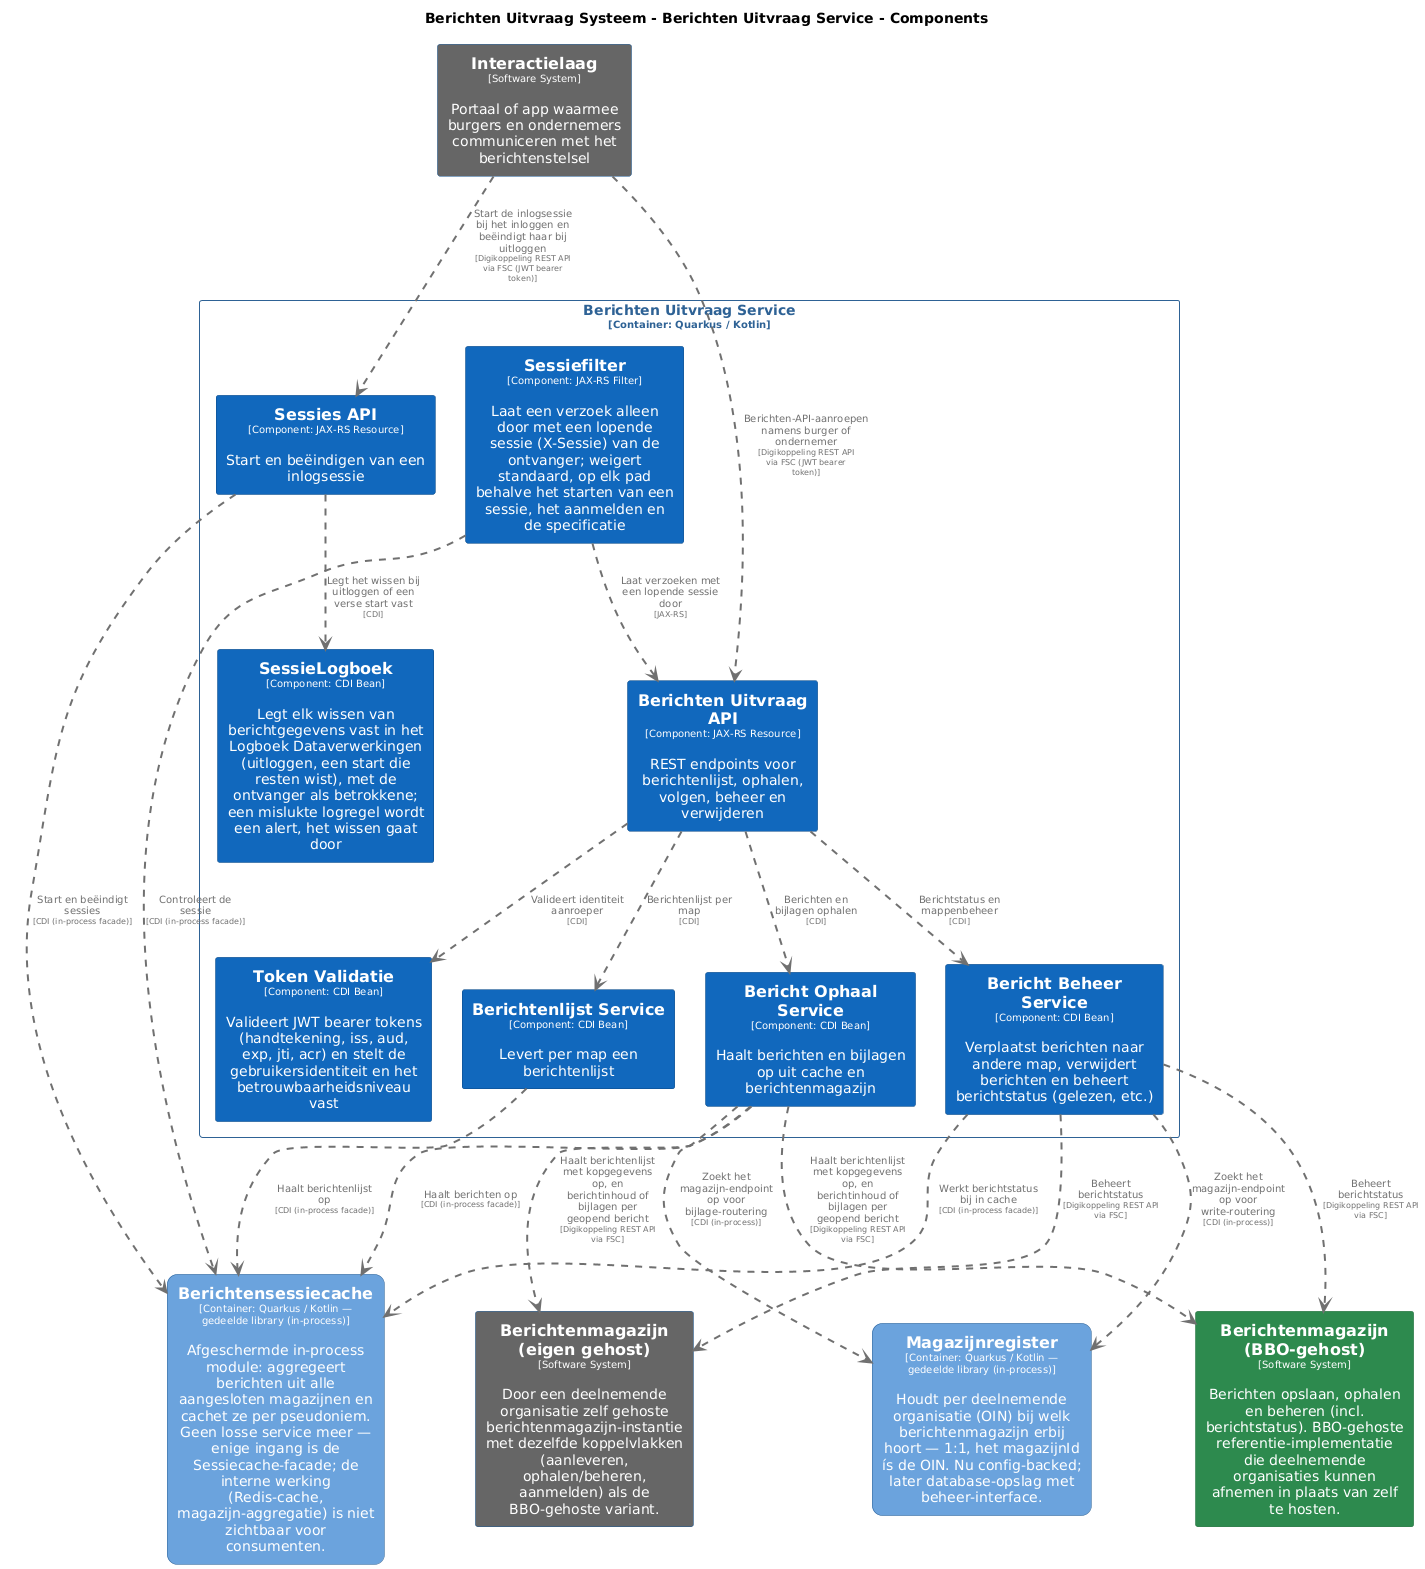

The diagram above was rendered by PlantUML. Its source (embedded in the PNG):
@startuml
set separator none
title Berichten Uitvraag Systeem - Berichten Uitvraag Service - Components

top to bottom direction
skinparam ranksep 60
skinparam nodesep 30

skinparam {
  arrowFontSize 10
  defaultTextAlignment center
  wrapWidth 200
  maxMessageSize 100
}

hide stereotype

skinparam rectangle<<BerichtenUitvraagSysteem.BerichtenUitvraagService.BerichtBeheerService>> {
  BackgroundColor #1168bd
  FontColor #ffffff
  BorderColor #0b4884
  shadowing false
}
skinparam rectangle<<BerichtenUitvraagSysteem.BerichtenUitvraagService.BerichtOphaalService>> {
  BackgroundColor #1168bd
  FontColor #ffffff
  BorderColor #0b4884
  shadowing false
}
skinparam rectangle<<BerichtenUitvraagSysteem.BerichtenUitvraagService.BerichtenUitvraagAPI>> {
  BackgroundColor #1168bd
  FontColor #ffffff
  BorderColor #0b4884
  shadowing false
}
skinparam rectangle<<BerichtenUitvraagSysteem.BerichtenUitvraagService.BerichtenlijstService>> {
  BackgroundColor #1168bd
  FontColor #ffffff
  BorderColor #0b4884
  shadowing false
}
skinparam rectangle<<BerichtenmagazijnBBOgehost>> {
  BackgroundColor #2d8a4e
  FontColor #ffffff
  BorderColor #1e6b38
  shadowing false
}
skinparam rectangle<<Berichtenmagazijneigengehost>> {
  BackgroundColor #666666
  FontColor #ffffff
  BorderColor #0b4884
  shadowing false
}
skinparam rectangle<<BerichtenUitvraagSysteem.Berichtensessiecache>> {
  BackgroundColor #6ba3dd
  FontColor #ffffff
  BorderColor #2e6295
  roundCorner 20
  shadowing false
}
skinparam rectangle<<Interactielaag>> {
  BackgroundColor #666666
  FontColor #ffffff
  BorderColor #0b4884
  shadowing false
}
skinparam rectangle<<BerichtenUitvraagSysteem.Magazijnregister>> {
  BackgroundColor #6ba3dd
  FontColor #ffffff
  BorderColor #2e6295
  roundCorner 20
  shadowing false
}
skinparam rectangle<<BerichtenUitvraagSysteem.BerichtenUitvraagService.SessieLogboek>> {
  BackgroundColor #1168bd
  FontColor #ffffff
  BorderColor #0b4884
  shadowing false
}
skinparam rectangle<<BerichtenUitvraagSysteem.BerichtenUitvraagService.Sessiefilter>> {
  BackgroundColor #1168bd
  FontColor #ffffff
  BorderColor #0b4884
  shadowing false
}
skinparam rectangle<<BerichtenUitvraagSysteem.BerichtenUitvraagService.SessiesAPI>> {
  BackgroundColor #1168bd
  FontColor #ffffff
  BorderColor #0b4884
  shadowing false
}
skinparam rectangle<<BerichtenUitvraagSysteem.BerichtenUitvraagService.TokenValidatie>> {
  BackgroundColor #1168bd
  FontColor #ffffff
  BorderColor #0b4884
  shadowing false
}
skinparam rectangle<<BerichtenUitvraagSysteem.BerichtenUitvraagService>> {
  BorderColor #2e6295
  FontColor #2e6295
  shadowing false
}

rectangle "==Interactielaag\n<size:10>[Software System]</size>\n\nPortaal of app waarmee burgers en ondernemers communiceren met het berichtenstelsel" <<Interactielaag>> as Interactielaag
rectangle "==Berichtenmagazijn (eigen gehost)\n<size:10>[Software System]</size>\n\nDoor een deelnemende organisatie zelf gehoste berichtenmagazijn-instantie met dezelfde koppelvlakken (aanleveren, ophalen/beheren, aanmelden) als de BBO-gehoste variant." <<Berichtenmagazijneigengehost>> as Berichtenmagazijneigengehost
rectangle "==Berichtenmagazijn (BBO-gehost)\n<size:10>[Software System]</size>\n\nBerichten opslaan, ophalen en beheren (incl. berichtstatus). BBO-gehoste referentie-implementatie die deelnemende organisaties kunnen afnemen in plaats van zelf te hosten." <<BerichtenmagazijnBBOgehost>> as BerichtenmagazijnBBOgehost
rectangle "==Berichtensessiecache\n<size:10>[Container: Quarkus / Kotlin — gedeelde library (in-process)]</size>\n\nAfgeschermde in-process module: aggregeert berichten uit alle aangesloten magazijnen en cachet ze per pseudoniem. Geen losse service meer — enige ingang is de Sessiecache-facade; de interne werking (Redis-cache, magazijn-aggregatie) is niet zichtbaar voor consumenten." <<BerichtenUitvraagSysteem.Berichtensessiecache>> as BerichtenUitvraagSysteem.Berichtensessiecache
rectangle "==Magazijnregister\n<size:10>[Container: Quarkus / Kotlin — gedeelde library (in-process)]</size>\n\nHoudt per deelnemende organisatie (OIN) bij welk berichtenmagazijn erbij hoort — 1:1, het magazijnId ís de OIN. Nu config-backed; later database-opslag met beheer-interface." <<BerichtenUitvraagSysteem.Magazijnregister>> as BerichtenUitvraagSysteem.Magazijnregister

rectangle "Berichten Uitvraag Service\n<size:10>[Container: Quarkus / Kotlin]</size>" <<BerichtenUitvraagSysteem.BerichtenUitvraagService>> {
  rectangle "==Berichten Uitvraag API\n<size:10>[Component: JAX-RS Resource]</size>\n\nREST endpoints voor berichtenlijst, ophalen, volgen, beheer en verwijderen" <<BerichtenUitvraagSysteem.BerichtenUitvraagService.BerichtenUitvraagAPI>> as BerichtenUitvraagSysteem.BerichtenUitvraagService.BerichtenUitvraagAPI
  rectangle "==Token Validatie\n<size:10>[Component: CDI Bean]</size>\n\nValideert JWT bearer tokens (handtekening, iss, aud, exp, jti, acr) en stelt de gebruikersidentiteit en het betrouwbaarheidsniveau vast" <<BerichtenUitvraagSysteem.BerichtenUitvraagService.TokenValidatie>> as BerichtenUitvraagSysteem.BerichtenUitvraagService.TokenValidatie
  rectangle "==Berichtenlijst Service\n<size:10>[Component: CDI Bean]</size>\n\nLevert per map een berichtenlijst" <<BerichtenUitvraagSysteem.BerichtenUitvraagService.BerichtenlijstService>> as BerichtenUitvraagSysteem.BerichtenUitvraagService.BerichtenlijstService
  rectangle "==Bericht Ophaal Service\n<size:10>[Component: CDI Bean]</size>\n\nHaalt berichten en bijlagen op uit cache en berichtenmagazijn" <<BerichtenUitvraagSysteem.BerichtenUitvraagService.BerichtOphaalService>> as BerichtenUitvraagSysteem.BerichtenUitvraagService.BerichtOphaalService
  rectangle "==Bericht Beheer Service\n<size:10>[Component: CDI Bean]</size>\n\nVerplaatst berichten naar andere map, verwijdert berichten en beheert berichtstatus (gelezen, etc.)" <<BerichtenUitvraagSysteem.BerichtenUitvraagService.BerichtBeheerService>> as BerichtenUitvraagSysteem.BerichtenUitvraagService.BerichtBeheerService
  rectangle "==Sessiefilter\n<size:10>[Component: JAX-RS Filter]</size>\n\nLaat een verzoek alleen door met een lopende sessie (X-Sessie) van de ontvanger; weigert standaard, op elk pad behalve het starten van een sessie, het aanmelden en de specificatie" <<BerichtenUitvraagSysteem.BerichtenUitvraagService.Sessiefilter>> as BerichtenUitvraagSysteem.BerichtenUitvraagService.Sessiefilter
  rectangle "==Sessies API\n<size:10>[Component: JAX-RS Resource]</size>\n\nStart en beëindigen van een inlogsessie" <<BerichtenUitvraagSysteem.BerichtenUitvraagService.SessiesAPI>> as BerichtenUitvraagSysteem.BerichtenUitvraagService.SessiesAPI
  rectangle "==SessieLogboek\n<size:10>[Component: CDI Bean]</size>\n\nLegt elk wissen van berichtgegevens vast in het Logboek Dataverwerkingen (uitloggen, een start die resten wist), met de ontvanger als betrokkene; een mislukte logregel wordt een alert, het wissen gaat door" <<BerichtenUitvraagSysteem.BerichtenUitvraagService.SessieLogboek>> as BerichtenUitvraagSysteem.BerichtenUitvraagService.SessieLogboek
}

BerichtenUitvraagSysteem.BerichtenUitvraagService.SessiesAPI .[#707070,thickness=2].> BerichtenUitvraagSysteem.Berichtensessiecache : "<color:#707070>Start en beëindigt sessies\n<color:#707070><size:8>[CDI (in-process facade)]</size>"
BerichtenUitvraagSysteem.BerichtenUitvraagService.BerichtOphaalService .[#707070,thickness=2].> BerichtenUitvraagSysteem.Berichtensessiecache : "<color:#707070>Haalt berichten op\n<color:#707070><size:8>[CDI (in-process facade)]</size>"
BerichtenUitvraagSysteem.BerichtenUitvraagService.BerichtenlijstService .[#707070,thickness=2].> BerichtenUitvraagSysteem.Berichtensessiecache : "<color:#707070>Haalt berichtenlijst op\n<color:#707070><size:8>[CDI (in-process facade)]</size>"
BerichtenUitvraagSysteem.BerichtenUitvraagService.BerichtBeheerService .[#707070,thickness=2].> BerichtenUitvraagSysteem.Berichtensessiecache : "<color:#707070>Werkt berichtstatus bij in cache\n<color:#707070><size:8>[CDI (in-process facade)]</size>"
BerichtenUitvraagSysteem.BerichtenUitvraagService.BerichtOphaalService .[#707070,thickness=2].> BerichtenUitvraagSysteem.Magazijnregister : "<color:#707070>Zoekt het magazijn-endpoint op voor bijlage-routering\n<color:#707070><size:8>[CDI (in-process)]</size>"
BerichtenUitvraagSysteem.BerichtenUitvraagService.BerichtBeheerService .[#707070,thickness=2].> BerichtenUitvraagSysteem.Magazijnregister : "<color:#707070>Zoekt het magazijn-endpoint op voor write-routering\n<color:#707070><size:8>[CDI (in-process)]</size>"
Interactielaag .[#707070,thickness=2].> BerichtenUitvraagSysteem.BerichtenUitvraagService.BerichtenUitvraagAPI : "<color:#707070>Berichten-API-aanroepen namens burger of ondernemer\n<color:#707070><size:8>[Digikoppeling REST API via FSC (JWT bearer token)]</size>"
Interactielaag .[#707070,thickness=2].> BerichtenUitvraagSysteem.BerichtenUitvraagService.SessiesAPI : "<color:#707070>Start de inlogsessie bij het inloggen en beëindigt haar bij uitloggen\n<color:#707070><size:8>[Digikoppeling REST API via FSC (JWT bearer token)]</size>"
BerichtenUitvraagSysteem.BerichtenUitvraagService.BerichtOphaalService .[#707070,thickness=2].> BerichtenmagazijnBBOgehost : "<color:#707070>Haalt berichtenlijst met kopgegevens op, en berichtinhoud of bijlagen per geopend bericht\n<color:#707070><size:8>[Digikoppeling REST API via FSC]</size>"
BerichtenUitvraagSysteem.BerichtenUitvraagService.BerichtBeheerService .[#707070,thickness=2].> BerichtenmagazijnBBOgehost : "<color:#707070>Beheert berichtstatus\n<color:#707070><size:8>[Digikoppeling REST API via FSC]</size>"
BerichtenUitvraagSysteem.BerichtenUitvraagService.BerichtOphaalService .[#707070,thickness=2].> Berichtenmagazijneigengehost : "<color:#707070>Haalt berichtenlijst met kopgegevens op, en berichtinhoud of bijlagen per geopend bericht\n<color:#707070><size:8>[Digikoppeling REST API via FSC]</size>"
BerichtenUitvraagSysteem.BerichtenUitvraagService.BerichtBeheerService .[#707070,thickness=2].> Berichtenmagazijneigengehost : "<color:#707070>Beheert berichtstatus\n<color:#707070><size:8>[Digikoppeling REST API via FSC]</size>"
BerichtenUitvraagSysteem.BerichtenUitvraagService.BerichtenUitvraagAPI .[#707070,thickness=2].> BerichtenUitvraagSysteem.BerichtenUitvraagService.TokenValidatie : "<color:#707070>Valideert identiteit aanroeper\n<color:#707070><size:8>[CDI]</size>"
BerichtenUitvraagSysteem.BerichtenUitvraagService.BerichtenUitvraagAPI .[#707070,thickness=2].> BerichtenUitvraagSysteem.BerichtenUitvraagService.BerichtenlijstService : "<color:#707070>Berichtenlijst per map\n<color:#707070><size:8>[CDI]</size>"
BerichtenUitvraagSysteem.BerichtenUitvraagService.BerichtenUitvraagAPI .[#707070,thickness=2].> BerichtenUitvraagSysteem.BerichtenUitvraagService.BerichtOphaalService : "<color:#707070>Berichten en bijlagen ophalen\n<color:#707070><size:8>[CDI]</size>"
BerichtenUitvraagSysteem.BerichtenUitvraagService.BerichtenUitvraagAPI .[#707070,thickness=2].> BerichtenUitvraagSysteem.BerichtenUitvraagService.BerichtBeheerService : "<color:#707070>Berichtstatus en mappenbeheer\n<color:#707070><size:8>[CDI]</size>"
BerichtenUitvraagSysteem.BerichtenUitvraagService.Sessiefilter .[#707070,thickness=2].> BerichtenUitvraagSysteem.BerichtenUitvraagService.BerichtenUitvraagAPI : "<color:#707070>Laat verzoeken met een lopende sessie door\n<color:#707070><size:8>[JAX-RS]</size>"
BerichtenUitvraagSysteem.BerichtenUitvraagService.SessiesAPI .[#707070,thickness=2].> BerichtenUitvraagSysteem.BerichtenUitvraagService.SessieLogboek : "<color:#707070>Legt het wissen bij uitloggen of een verse start vast\n<color:#707070><size:8>[CDI]</size>"
BerichtenUitvraagSysteem.BerichtenUitvraagService.Sessiefilter .[#707070,thickness=2].> BerichtenUitvraagSysteem.Berichtensessiecache : "<color:#707070>Controleert de sessie\n<color:#707070><size:8>[CDI (in-process facade)]</size>"
@enduml